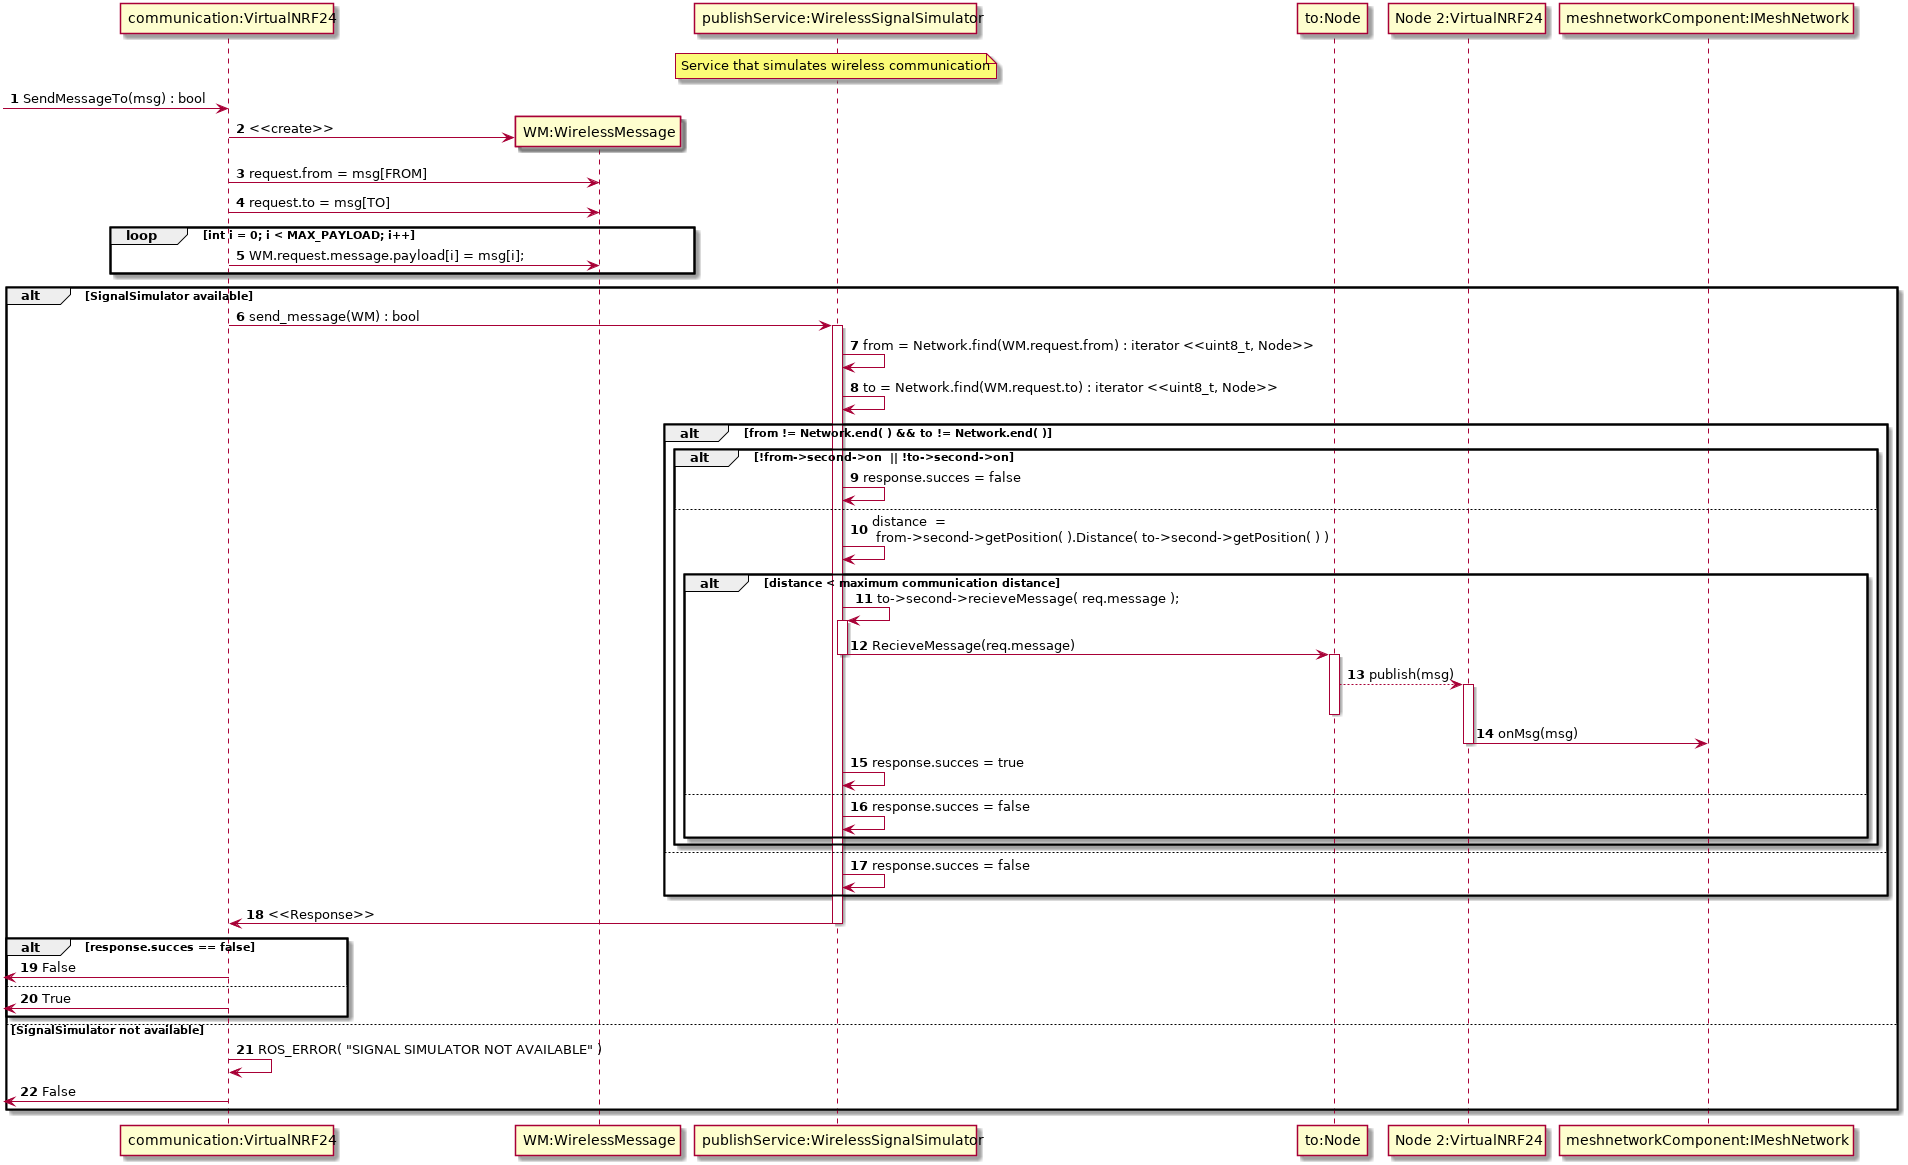

The diagram above was rendered by PlantUML. Its source (embedded in the PNG):
@startuml
autonumber
participant "communication:VirtualNRF24" as 1
participant "WM:WirelessMessage" as WM
participant "publishService:WirelessSignalSimulator" as SS
note over SS: Service that simulates wireless communication
participant "to:Node" as node
participant "Node 2:VirtualNRF24" as 2
participant "meshnetworkComponent:IMeshNetwork" as IMN


[-> 1  : SendMessageTo(msg) : bool
create WM
1 -> WM : <<create>>
1 -> WM : request.from = msg[FROM]
1 -> WM : request.to = msg[TO]
loop int i = 0; i < MAX_PAYLOAD; i++
1 -> WM : WM.request.message.payload[i] = msg[i];
end


alt SignalSimulator available
1 -> SS ++ : send_message(WM) : bool
SS -> SS : from = Network.find(WM.request.from) : iterator <<uint8_t, Node>>
SS -> SS : to = Network.find(WM.request.to) : iterator <<uint8_t, Node>>

alt from != Network.end( ) && to != Network.end( )
	alt !from->second->on  || !to->second->on 
		SS <- SS :	response.succes = false
    else
    	SS -> SS : distance  = \n from->second->getPosition( ).Distance( to->second->getPosition( ) )
        alt distance < maximum communication distance
        	SS -> SS ++ : to->second->recieveMessage( req.message );
            SS -> node --:  RecieveMessage(req.message)
						activate node
						node --> 2 +: publish(msg)
						deactivate node
						2 -> IMN : onMsg(msg)
						deactivate 2
        	SS <- SS :	response.succes = true
		else
        	SS <- SS :	response.succes = false
		end
    end
  else
  SS <- SS :	response.succes = false    

end

1 <- SS --: <<Response>>

alt  response.succes == false
[<- 1 : False
else
[<- 1 : True

end

else SignalSimulator not available
1 -> 1 : ROS_ERROR( "SIGNAL SIMULATOR NOT AVAILABLE" )
[<- 1 : False

end
deactivate 1
@enduml